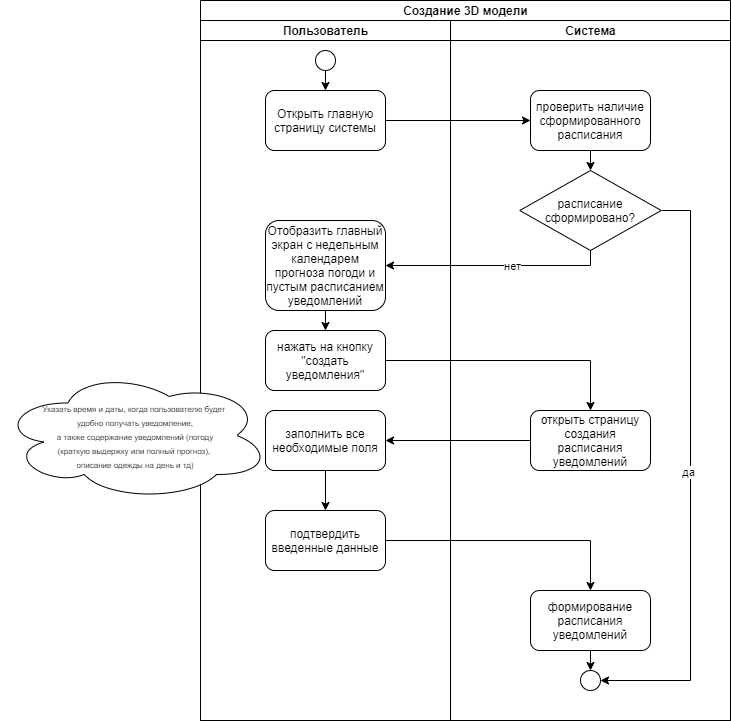

The diagram above was exported from draw.io. Its source (the exported page's mxGraphModel, read from the mxfile embedded in the PNG):
<mxGraphModel dx="1694" dy="1450" grid="1" gridSize="10" guides="1" tooltips="1" connect="1" arrows="1" fold="1" page="1" pageScale="1" pageWidth="827" pageHeight="1169" math="0" shadow="0">
  <root>
    <mxCell id="BVcDB3xRkGq54kuLCrVy-0" />
    <mxCell id="BVcDB3xRkGq54kuLCrVy-1" parent="BVcDB3xRkGq54kuLCrVy-0" />
    <mxCell id="BVcDB3xRkGq54kuLCrVy-2" value="Создание 3D модели" style="swimlane;html=1;childLayout=stackLayout;resizeParent=1;resizeParentMax=0;startSize=20;" vertex="1" parent="BVcDB3xRkGq54kuLCrVy-1">
      <mxGeometry x="249" y="30" width="530" height="720" as="geometry" />
    </mxCell>
    <mxCell id="BVcDB3xRkGq54kuLCrVy-3" value="Пользователь" style="swimlane;html=1;startSize=20;" vertex="1" parent="BVcDB3xRkGq54kuLCrVy-2">
      <mxGeometry y="20" width="250" height="700" as="geometry" />
    </mxCell>
    <mxCell id="BVcDB3xRkGq54kuLCrVy-4" style="edgeStyle=orthogonalEdgeStyle;rounded=0;orthogonalLoop=1;jettySize=auto;html=1;exitX=0.5;exitY=1;exitDx=0;exitDy=0;entryX=0.5;entryY=0;entryDx=0;entryDy=0;" edge="1" parent="BVcDB3xRkGq54kuLCrVy-3" source="BVcDB3xRkGq54kuLCrVy-5" target="BVcDB3xRkGq54kuLCrVy-6">
      <mxGeometry relative="1" as="geometry" />
    </mxCell>
    <mxCell id="BVcDB3xRkGq54kuLCrVy-5" value="" style="ellipse;whiteSpace=wrap;html=1;" vertex="1" parent="BVcDB3xRkGq54kuLCrVy-3">
      <mxGeometry x="115" y="30" width="20" height="20" as="geometry" />
    </mxCell>
    <mxCell id="BVcDB3xRkGq54kuLCrVy-6" value="Открыть главную страницу системы" style="rounded=1;whiteSpace=wrap;html=1;" vertex="1" parent="BVcDB3xRkGq54kuLCrVy-3">
      <mxGeometry x="65" y="70" width="120" height="60" as="geometry" />
    </mxCell>
    <mxCell id="BVcDB3xRkGq54kuLCrVy-7" style="edgeStyle=orthogonalEdgeStyle;rounded=0;orthogonalLoop=1;jettySize=auto;html=1;exitX=0.5;exitY=1;exitDx=0;exitDy=0;entryX=0.5;entryY=0;entryDx=0;entryDy=0;" edge="1" parent="BVcDB3xRkGq54kuLCrVy-3" source="BVcDB3xRkGq54kuLCrVy-8" target="BVcDB3xRkGq54kuLCrVy-9">
      <mxGeometry relative="1" as="geometry" />
    </mxCell>
    <mxCell id="BVcDB3xRkGq54kuLCrVy-8" value="заполнить все необходимые поля" style="rounded=1;whiteSpace=wrap;html=1;" vertex="1" parent="BVcDB3xRkGq54kuLCrVy-3">
      <mxGeometry x="65" y="390" width="120" height="60" as="geometry" />
    </mxCell>
    <mxCell id="BVcDB3xRkGq54kuLCrVy-9" value="подтвердить введенные данные" style="rounded=1;whiteSpace=wrap;html=1;" vertex="1" parent="BVcDB3xRkGq54kuLCrVy-3">
      <mxGeometry x="65" y="490" width="120" height="60" as="geometry" />
    </mxCell>
    <mxCell id="BVcDB3xRkGq54kuLCrVy-10" style="edgeStyle=orthogonalEdgeStyle;rounded=0;orthogonalLoop=1;jettySize=auto;html=1;exitX=0.5;exitY=1;exitDx=0;exitDy=0;entryX=0.5;entryY=0;entryDx=0;entryDy=0;" edge="1" parent="BVcDB3xRkGq54kuLCrVy-3" source="BVcDB3xRkGq54kuLCrVy-11" target="BVcDB3xRkGq54kuLCrVy-12">
      <mxGeometry relative="1" as="geometry" />
    </mxCell>
    <mxCell id="BVcDB3xRkGq54kuLCrVy-11" value="Отобразить главный экран с недельным календарем прогноза погоди и пустым расписанием уведомлений" style="rounded=1;whiteSpace=wrap;html=1;" vertex="1" parent="BVcDB3xRkGq54kuLCrVy-3">
      <mxGeometry x="65" y="200" width="120" height="90" as="geometry" />
    </mxCell>
    <mxCell id="BVcDB3xRkGq54kuLCrVy-12" value="нажать на кнопку &quot;создать уведомления&quot;" style="rounded=1;whiteSpace=wrap;html=1;" vertex="1" parent="BVcDB3xRkGq54kuLCrVy-3">
      <mxGeometry x="65" y="310" width="120" height="60" as="geometry" />
    </mxCell>
    <mxCell id="BVcDB3xRkGq54kuLCrVy-13" value="Система" style="swimlane;html=1;startSize=20;" vertex="1" parent="BVcDB3xRkGq54kuLCrVy-2">
      <mxGeometry x="250" y="20" width="280" height="700" as="geometry" />
    </mxCell>
    <mxCell id="BVcDB3xRkGq54kuLCrVy-14" style="edgeStyle=orthogonalEdgeStyle;rounded=0;orthogonalLoop=1;jettySize=auto;html=1;exitX=0.5;exitY=1;exitDx=0;exitDy=0;entryX=0.5;entryY=0;entryDx=0;entryDy=0;" edge="1" parent="BVcDB3xRkGq54kuLCrVy-13" source="BVcDB3xRkGq54kuLCrVy-15" target="BVcDB3xRkGq54kuLCrVy-18">
      <mxGeometry relative="1" as="geometry" />
    </mxCell>
    <mxCell id="BVcDB3xRkGq54kuLCrVy-15" value="проверить наличие сформированного расписания" style="rounded=1;whiteSpace=wrap;html=1;" vertex="1" parent="BVcDB3xRkGq54kuLCrVy-13">
      <mxGeometry x="80" y="70" width="120" height="60" as="geometry" />
    </mxCell>
    <mxCell id="BVcDB3xRkGq54kuLCrVy-16" style="edgeStyle=orthogonalEdgeStyle;rounded=0;orthogonalLoop=1;jettySize=auto;html=1;exitX=1;exitY=0.5;exitDx=0;exitDy=0;entryX=1;entryY=0.5;entryDx=0;entryDy=0;" edge="1" parent="BVcDB3xRkGq54kuLCrVy-13" source="BVcDB3xRkGq54kuLCrVy-18" target="BVcDB3xRkGq54kuLCrVy-19">
      <mxGeometry relative="1" as="geometry">
        <Array as="points">
          <mxPoint x="240" y="190" />
          <mxPoint x="240" y="660" />
        </Array>
      </mxGeometry>
    </mxCell>
    <mxCell id="BVcDB3xRkGq54kuLCrVy-17" value="да" style="edgeLabel;html=1;align=center;verticalAlign=middle;resizable=0;points=[];" vertex="1" connectable="0" parent="BVcDB3xRkGq54kuLCrVy-16">
      <mxGeometry x="-0.4811" y="1" relative="1" as="geometry">
        <mxPoint x="-4.06" y="138.29" as="offset" />
      </mxGeometry>
    </mxCell>
    <mxCell id="BVcDB3xRkGq54kuLCrVy-18" value="расписание сформировано?" style="rhombus;whiteSpace=wrap;html=1;" vertex="1" parent="BVcDB3xRkGq54kuLCrVy-13">
      <mxGeometry x="69.25" y="150" width="141.5" height="80" as="geometry" />
    </mxCell>
    <mxCell id="BVcDB3xRkGq54kuLCrVy-19" value="" style="ellipse;whiteSpace=wrap;html=1;" vertex="1" parent="BVcDB3xRkGq54kuLCrVy-13">
      <mxGeometry x="130" y="650" width="20" height="20" as="geometry" />
    </mxCell>
    <mxCell id="BVcDB3xRkGq54kuLCrVy-20" value="открыть страницу создания расписания уведомлений" style="rounded=1;whiteSpace=wrap;html=1;" vertex="1" parent="BVcDB3xRkGq54kuLCrVy-13">
      <mxGeometry x="80" y="390" width="120" height="60" as="geometry" />
    </mxCell>
    <mxCell id="BVcDB3xRkGq54kuLCrVy-21" style="edgeStyle=orthogonalEdgeStyle;rounded=0;orthogonalLoop=1;jettySize=auto;html=1;exitX=0.5;exitY=1;exitDx=0;exitDy=0;entryX=0.5;entryY=0;entryDx=0;entryDy=0;" edge="1" parent="BVcDB3xRkGq54kuLCrVy-13" source="BVcDB3xRkGq54kuLCrVy-22" target="BVcDB3xRkGq54kuLCrVy-19">
      <mxGeometry relative="1" as="geometry" />
    </mxCell>
    <mxCell id="BVcDB3xRkGq54kuLCrVy-22" value="формирование расписания уведомлений" style="rounded=1;whiteSpace=wrap;html=1;" vertex="1" parent="BVcDB3xRkGq54kuLCrVy-13">
      <mxGeometry x="80" y="570" width="120" height="60" as="geometry" />
    </mxCell>
    <mxCell id="BVcDB3xRkGq54kuLCrVy-23" style="edgeStyle=orthogonalEdgeStyle;rounded=0;orthogonalLoop=1;jettySize=auto;html=1;exitX=0;exitY=0.5;exitDx=0;exitDy=0;entryX=1;entryY=0.5;entryDx=0;entryDy=0;" edge="1" parent="BVcDB3xRkGq54kuLCrVy-2" source="BVcDB3xRkGq54kuLCrVy-20" target="BVcDB3xRkGq54kuLCrVy-8">
      <mxGeometry relative="1" as="geometry" />
    </mxCell>
    <mxCell id="BVcDB3xRkGq54kuLCrVy-24" style="edgeStyle=orthogonalEdgeStyle;rounded=0;orthogonalLoop=1;jettySize=auto;html=1;exitX=1;exitY=0.5;exitDx=0;exitDy=0;entryX=0.5;entryY=0;entryDx=0;entryDy=0;" edge="1" parent="BVcDB3xRkGq54kuLCrVy-2" source="BVcDB3xRkGq54kuLCrVy-9" target="BVcDB3xRkGq54kuLCrVy-22">
      <mxGeometry relative="1" as="geometry">
        <mxPoint x="330" y="540" as="targetPoint" />
      </mxGeometry>
    </mxCell>
    <mxCell id="BVcDB3xRkGq54kuLCrVy-25" style="edgeStyle=orthogonalEdgeStyle;rounded=0;orthogonalLoop=1;jettySize=auto;html=1;exitX=1;exitY=0.5;exitDx=0;exitDy=0;entryX=0;entryY=0.5;entryDx=0;entryDy=0;" edge="1" parent="BVcDB3xRkGq54kuLCrVy-2" source="BVcDB3xRkGq54kuLCrVy-6" target="BVcDB3xRkGq54kuLCrVy-15">
      <mxGeometry relative="1" as="geometry" />
    </mxCell>
    <mxCell id="BVcDB3xRkGq54kuLCrVy-26" style="edgeStyle=orthogonalEdgeStyle;rounded=0;orthogonalLoop=1;jettySize=auto;html=1;exitX=1;exitY=0.5;exitDx=0;exitDy=0;entryX=0.5;entryY=0;entryDx=0;entryDy=0;" edge="1" parent="BVcDB3xRkGq54kuLCrVy-2" source="BVcDB3xRkGq54kuLCrVy-12" target="BVcDB3xRkGq54kuLCrVy-20">
      <mxGeometry relative="1" as="geometry" />
    </mxCell>
    <mxCell id="BVcDB3xRkGq54kuLCrVy-27" style="edgeStyle=orthogonalEdgeStyle;rounded=0;orthogonalLoop=1;jettySize=auto;html=1;exitX=0.5;exitY=1;exitDx=0;exitDy=0;entryX=1;entryY=0.5;entryDx=0;entryDy=0;" edge="1" parent="BVcDB3xRkGq54kuLCrVy-2" source="BVcDB3xRkGq54kuLCrVy-18" target="BVcDB3xRkGq54kuLCrVy-11">
      <mxGeometry relative="1" as="geometry">
        <Array as="points">
          <mxPoint x="390" y="265" />
        </Array>
      </mxGeometry>
    </mxCell>
    <mxCell id="BVcDB3xRkGq54kuLCrVy-28" value="нет" style="edgeLabel;html=1;align=center;verticalAlign=middle;resizable=0;points=[];" vertex="1" connectable="0" parent="BVcDB3xRkGq54kuLCrVy-27">
      <mxGeometry x="-0.152" relative="1" as="geometry">
        <mxPoint as="offset" />
      </mxGeometry>
    </mxCell>
    <mxCell id="BVcDB3xRkGq54kuLCrVy-29" value="&lt;font style=&quot;font-size: 8px&quot;&gt;Указать время и даты, когда пользователю будет &lt;br&gt;удобно получать уведомление,&lt;br&gt;&amp;nbsp;а также содержание уведомлений (погоду &lt;br&gt;(краткую выдержку или полный прогноз), &lt;br&gt;описание одежды на день и тд)&lt;/font&gt;" style="ellipse;shape=cloud;whiteSpace=wrap;html=1;" vertex="1" parent="BVcDB3xRkGq54kuLCrVy-1">
      <mxGeometry x="49" y="400" width="270" height="130" as="geometry" />
    </mxCell>
  </root>
</mxGraphModel>